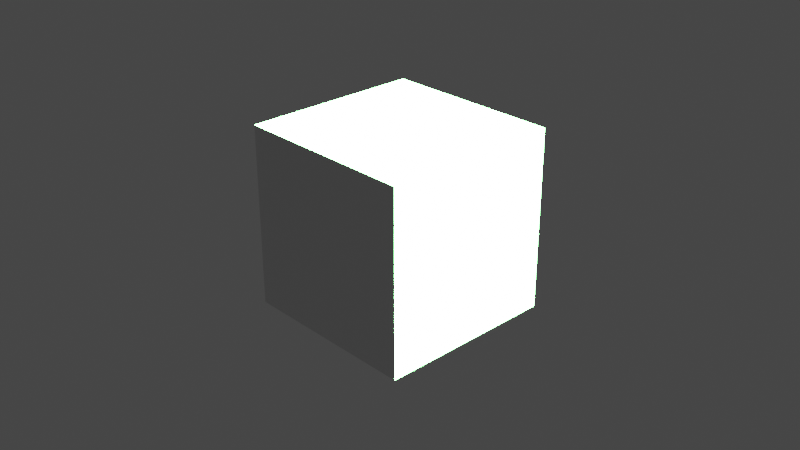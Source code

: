 # Source: blenderProject.blend  (saved by Blender 3.1.7; exported with 4.5.12 LTS)
import bpy
from mathutils import Matrix  # noqa: F401  (used for matrix-valued properties, if any)

bpy.ops.wm.read_factory_settings(use_empty=True)
scene = bpy.context.scene
scene.name = 'Scene'

# ---- collections
col_collection = bpy.data.collections.new('Collection'); scene.collection.children.link(col_collection)

# ---- materials (node trees are filled in below, after node groups)
mat_material = bpy.data.materials.new('Material')
mat_material.alpha_threshold = 0.0
mat_material.use_transparent_shadow = False
mat_material.line_color = (0.0, 0.0, 0.0, 1.0)

# ---- material node trees
mat_material.use_nodes = True; mat_material.node_tree.nodes.clear()
_N = mat_material.node_tree.nodes; _L = mat_material.node_tree.links
n0 = _N.new('ShaderNodeOutputMaterial'); n0.name = 'Material Output'; n0.location = (300, 300)
n1 = _N.new('ShaderNodeBsdfPrincipled'); n1.name = 'Principled BSDF'; n1.location = (10, 300)
n1.distribution = 'GGX'
n1.subsurface_method = 'RANDOM_WALK_SKIN'
n1.inputs[2].default_value = 0.4
n1.inputs[3].default_value = 1.45
n1.inputs[27].default_value = (0.0, 0.0, 0.0, 1.0)
n1.inputs[28].default_value = 1.0
_L.new(n1.outputs[0], n0.inputs[0])
n0.is_active_output = True

# ---- world
world_world = bpy.data.worlds.new('World'); scene.world = world_world
world_world.use_nodes = True; world_world.node_tree.nodes.clear()
_N = world_world.node_tree.nodes; _L = world_world.node_tree.links
n0 = _N.new('ShaderNodeOutputWorld'); n0.name = 'World Output'; n0.location = (300, 300)
n1 = _N.new('ShaderNodeBackground'); n1.name = 'Background'; n1.location = (10, 300)
n1.inputs[0].default_value = (0.05088, 0.05088, 0.05088, 1.0)
_L.new(n1.outputs[0], n0.inputs[0])
n0.is_active_output = True
world_world.color = (0.05088, 0.05088, 0.05088)
world_world.use_sun_shadow = False
world_world.sun_shadow_jitter_overblur = 0.0

# ---- cameras
cam_camera = bpy.data.cameras.new('Camera')
cam_camera.clip_end = 100.0
cam_camera.ortho_scale = 7.314

# ---- lights
light_light = bpy.data.lights.new('Light', 'SUN')
light_light.color = (0.107, 1.0, 0.1359)
light_light.transmission_factor = 0.0
light_light.angle = 0.1993
light_light.energy = 1000.0
light_light.shadow_soft_size = 0.1
light_light.shadow_cascade_max_distance = 1000.0

# ---- meshes
me_cube = bpy.data.meshes.new('Cube')
me_cube.from_pydata([(1.0, 1.0, 1.0), (1.0, 1.0, -1.0), (1.0, -1.0, 1.0), (1.0, -1.0, -1.0), (-1.0, 1.0, 1.0), (-1.0, 1.0, -1.0), (-1.0, -1.0, 1.0), (-1.0, -1.0, -1.0)], [], [(0, 4, 6, 2), (3, 2, 6, 7), (7, 6, 4, 5), (5, 1, 3, 7), (1, 0, 2, 3), (5, 4, 0, 1)])
_uv = me_cube.uv_layers.new(name='UVMap')
_uv.uv.foreach_set('vector', [0.625, 0.5, 0.875, 0.5, 0.875, 0.75, 0.625, 0.75, 0.375, 0.75, 0.625, 0.75, 0.625, 1.0, 0.375, 1.0, 0.375, 0.0, 0.625, 0.0, 0.625, 0.25, 0.375, 0.25, 0.125, 0.5, 0.375, 0.5, 0.375, 0.75, 0.125, 0.75, 0.375, 0.5, 0.625, 0.5, 0.625, 0.75, 0.375, 0.75, 0.375, 0.25, 0.625, 0.25, 0.625, 0.5, 0.375, 0.5])
me_cube.materials.append(mat_material)
me_cube.use_remesh_preserve_volume = False
me_cube.use_remesh_preserve_attributes = False
me_cube.use_mirror_vertex_groups = False
me_cube.update()

# ---- objects
ob_cube = bpy.data.objects.new('Cube', me_cube)
ob_light = bpy.data.objects.new('Light', light_light)
ob_camera = bpy.data.objects.new('Camera', cam_camera)

# ---- transforms, parenting, visibility, modifiers, constraints
ob_cube.location = (0.0, 0.0, 0.0)
ob_cube.lock_rotations_4d = False
ob_cube.empty_display_type = 'ARROWS'
ob_cube.lineart.crease_threshold = 0.0
ob_light.location = (4.076, 1.005, 5.904)
ob_light.rotation_euler = (0.6503, 0.05522, 1.866)
ob_light.lock_rotations_4d = False
ob_light.empty_display_type = 'ARROWS'
ob_light.color = (0.0, 0.0, 0.0, 0.0)
ob_light.lineart.crease_threshold = 0.0
ob_camera.location = (7.359, -6.926, 4.958)
ob_camera.rotation_euler = (1.109, 0.0, 0.8149)
ob_camera.lock_rotations_4d = False
ob_camera.empty_display_type = 'ARROWS'
ob_camera.color = (0.0, 0.0, 0.0, 0.0)
ob_camera.display_type = 'WIRE'
ob_camera.lineart.crease_threshold = 0.0

# ---- collection membership
col_collection.objects.link(ob_cube)
col_collection.objects.link(ob_light)
col_collection.objects.link(ob_camera)

# ---- scene / render settings (as saved in the file)
scene.camera = ob_camera
scene.frame_start = 1; scene.frame_end = 250; scene.frame_set(1)
scene.render.engine = 'BLENDER_EEVEE_NEXT'
scene.cycles.sampling_pattern = 'TABULATED_SOBOL'
scene.cycles.use_light_tree = False
scene.view_settings.view_transform = 'Filmic'
bpy.context.view_layer.update()
